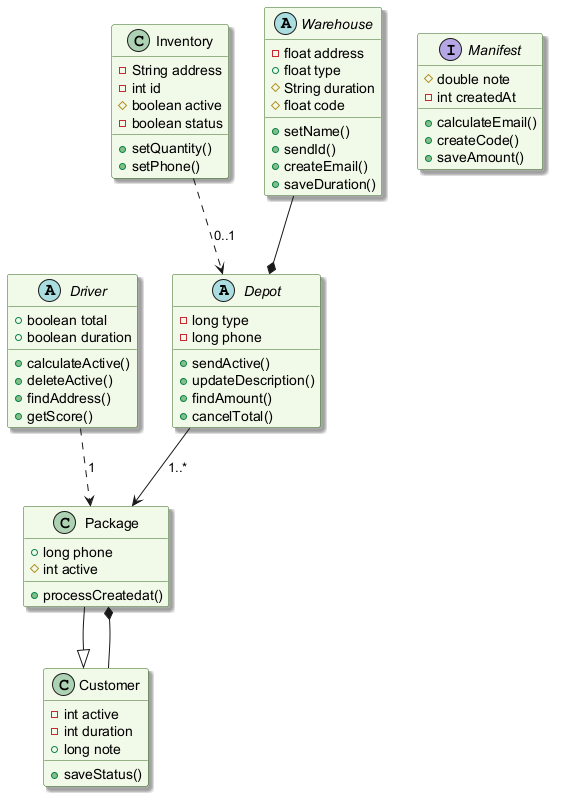

The diagram above was rendered by PlantUML. Its source (embedded in the PNG):
@startuml
skinparam backgroundColor #FFFFFF
skinparam classBackgroundColor #F1F8E9
skinparam classBorderColor #33691E
skinparam shadowing true
abstract class Depot {
  -long type
  -long phone
  +sendActive()
  +updateDescription()
  +findAmount()
  +cancelTotal()
}
class Package {
  +long phone
  #int active
  +processCreatedat()
}
class Inventory {
  -String address
  -int id
  #boolean active
  -boolean status
  +setQuantity()
  +setPhone()
}
abstract class Warehouse {
  -float address
  +float type
  #String duration
  #float code
  +setName()
  +sendId()
  +createEmail()
  +saveDuration()
}
abstract class Driver {
  +boolean total
  +boolean duration
  +calculateActive()
  +deleteActive()
  +findAddress()
  +getScore()
}
class Customer {
  -int active
  -int duration
  +long note
  +saveStatus()
}
interface Manifest {
  #double note
  -int createdAt
  +calculateEmail()
  +createCode()
  +saveAmount()
}
Inventory ..> Depot : "0..1"
Warehouse --* Depot
Customer --* Package
Package --|> Customer
Depot --> Package : "1..*"
Driver ..> Package : "1"
@enduml